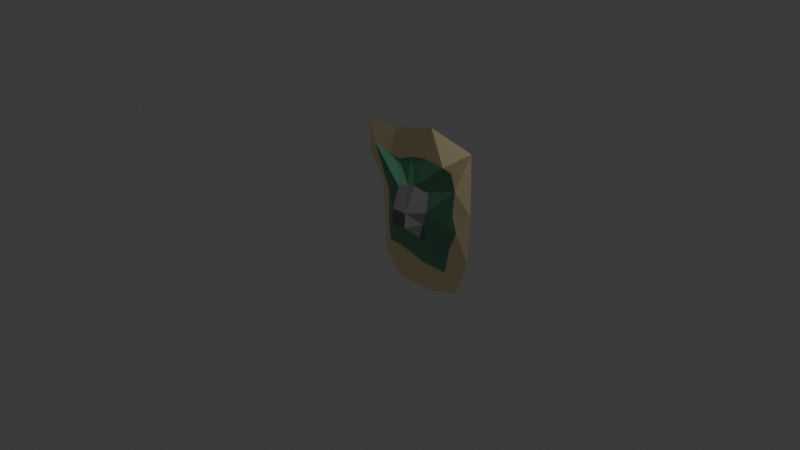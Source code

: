 # Source: island2.blend  (saved by Blender 4.4.32; exported with 4.5.12 LTS)
import bpy
from mathutils import Matrix  # noqa: F401  (used for matrix-valued properties, if any)

bpy.ops.wm.read_factory_settings(use_empty=True)
scene = bpy.context.scene
scene.name = 'Scene'

# ---- collections
col_collection = bpy.data.collections.new('Collection'); scene.collection.children.link(col_collection)

# ---- materials (node trees are filled in below, after node groups)
mat_beach = bpy.data.materials.new('Beach')
mat_beach.alpha_threshold = 0.0
mat_beach.roughness = 0.5
mat_beach.line_color = (0.0, 0.0, 0.0, 1.0)
mat_grass = bpy.data.materials.new('Grass')
mat_rock = bpy.data.materials.new('Rock')

# ---- material node trees
mat_beach.use_nodes = True; mat_beach.node_tree.nodes.clear()
_N = mat_beach.node_tree.nodes; _L = mat_beach.node_tree.links
n0 = _N.new('ShaderNodeOutputMaterial'); n0.name = 'Material Output'; n0.location = (300, 300)
n1 = _N.new('ShaderNodeBsdfPrincipled'); n1.name = 'Principled BSDF'; n1.location = (10, 300)
n1.inputs[0].default_value = (1.0, 0.8228, 0.4852, 1.0)
_L.new(n1.outputs[0], n0.inputs[0])
n0.is_active_output = True
mat_grass.use_nodes = True; mat_grass.node_tree.nodes.clear()
_N = mat_grass.node_tree.nodes; _L = mat_grass.node_tree.links
n0 = _N.new('ShaderNodeBsdfPrincipled'); n0.name = 'Principled BSDF'; n0.location = (10, 300)
n0.inputs[0].default_value = (0.1356, 0.3968, 0.2346, 1.0)
n1 = _N.new('ShaderNodeOutputMaterial'); n1.name = 'Material Output'; n1.location = (300, 300)
_L.new(n0.outputs[0], n1.inputs[0])
n1.is_active_output = True
mat_rock.use_nodes = True; mat_rock.node_tree.nodes.clear()
_N = mat_rock.node_tree.nodes; _L = mat_rock.node_tree.links
n0 = _N.new('ShaderNodeBsdfPrincipled'); n0.name = 'Principled BSDF'; n0.location = (10, 300)
n0.inputs[0].default_value = (0.1969, 0.1969, 0.1969, 1.0)
n1 = _N.new('ShaderNodeOutputMaterial'); n1.name = 'Material Output'; n1.location = (300, 300)
_L.new(n0.outputs[0], n1.inputs[0])
n1.is_active_output = True

# ---- world
world_world = bpy.data.worlds.new('World'); scene.world = world_world
world_world.use_nodes = True; world_world.node_tree.nodes.clear()
_N = world_world.node_tree.nodes; _L = world_world.node_tree.links
n0 = _N.new('ShaderNodeOutputWorld'); n0.name = 'World Output'; n0.location = (300, 300)
n1 = _N.new('ShaderNodeBackground'); n1.name = 'Background'; n1.location = (10, 300)
n1.inputs[0].default_value = (0.05088, 0.05088, 0.05088, 1.0)
_L.new(n1.outputs[0], n0.inputs[0])
n0.is_active_output = True
world_world.color = (0.05088, 0.05088, 0.05088)
world_world.sun_shadow_jitter_overblur = 0.0

# ---- cameras
cam_camera = bpy.data.cameras.new('Camera')
cam_camera.clip_end = 100.0
cam_camera.ortho_scale = 7.314

# ---- lights
light_light = bpy.data.lights.new('Light', 'POINT')
light_light.energy = 1000.0
light_light.shadow_soft_size = 0.1

# ---- meshes
me_cube = bpy.data.meshes.new('Cube')
me_cube.from_pydata([(0.07871, 0.04857, 0.1806), (0.1541, 0.1395, -0.102), (0.06691, -0.2667, 0.001277), (0.1541, -0.3985, -0.102), (-0.2141, 0.07349, 0.08519), (-0.3516, 0.1395, -0.102), (-0.2141, -0.2548, 0.01403), (-0.2758, -0.1647, -0.102), (-0.302, -0.91, -0.102), (-0.2555, -0.5095, -0.07073), (0.1039, -0.5877, -0.0683), (0.1541, -0.91, -0.102), (-0.7456, 0.411, -0.102), (-0.5467, 0.1169, -0.102), (-0.3802, -0.2737, -0.02346), (-0.3802, 0.1084, -0.0249), (-0.5138, -0.6591, -0.1062), (-0.405, -0.5018, -0.06508), (0.5245, 0.1084, -0.04059), (0.71, 0.1395, -0.102), (0.481, -0.2737, -0.05599), (0.6847, -0.3985, -0.102), (0.4038, -0.5877, -0.0666), (0.5392, -0.7996, -0.102), (0.1541, 0.9199, -0.102), (-0.3516, 0.781, -0.102), (0.1487, 0.6032, -0.03773), (-0.2555, 0.4798, -0.05242), (-0.629, 0.5492, -0.05978), (-0.7537, 0.7664, -0.102), (0.495, 0.5555, -0.04059), (0.6977, 0.8042, -0.102), (-0.1443, 0.2473, 0.06285), (-0.03909, -0.2236, 0.01426), (0.07871, -0.1097, 0.1904), (-0.2141, -0.07306, 0.08024), (-0.1022, 0.04857, 0.1806), (0.5639, -0.08265, -0.05599), (0.1887, -0.2895, -0.002049), (0.2396, 0.07349, 0.04187), (-0.07581, 0.5598, -0.05122), (0.4003, 0.5922, -0.0196), (0.5486, 0.3776, -0.04059), (0.06609, 0.3093, 0.0366), (0.2396, 0.2946, 0.01113), (-0.03909, 0.2946, 0.0366), (0.2007, -0.07306, 0.0468), (-0.1022, -0.1097, 0.183)], [], [(47, 6, 33), (8, 13, 7), (35, 15, 14), (1, 7, 5), (46, 20, 37), (1, 31, 19), (11, 9, 8), (3, 8, 7), (33, 9, 10), (3, 23, 11), (13, 17, 14), (13, 15, 12), (1, 25, 24), (9, 16, 8), (6, 17, 9), (7, 12, 5), (37, 20, 21), (21, 22, 23), (32, 27, 28), (10, 23, 22), (1, 21, 3), (40, 26, 24), (25, 28, 27), (41, 30, 31), (31, 30, 42), (43, 40, 45), (44, 30, 41), (5, 29, 25), (12, 28, 29), (43, 41, 26), (0, 44, 43), (39, 42, 44), (45, 27, 32), (36, 32, 4), (0, 45, 36), (39, 37, 18), (0, 46, 39), (34, 38, 46), (34, 33, 2), (0, 47, 34), (4, 47, 36), (20, 38, 22), (38, 2, 22), (2, 10, 22), (47, 35, 6), (8, 16, 13), (14, 6, 35), (35, 4, 15), (1, 3, 7), (46, 38, 20), (1, 24, 31), (11, 10, 9), (3, 11, 8), (10, 2, 33), (33, 6, 9), (3, 21, 23), (13, 16, 17), (13, 14, 15), (1, 5, 25), (9, 17, 16), (6, 14, 17), (7, 13, 12), (21, 19, 37), (19, 18, 37), (21, 20, 22), (28, 15, 4), (4, 32, 28), (10, 11, 23), (1, 19, 21), (24, 25, 40), (25, 27, 40), (25, 29, 28), (31, 24, 41), (24, 26, 41), (42, 18, 19), (19, 31, 42), (43, 26, 40), (44, 42, 30), (5, 12, 29), (12, 15, 28), (43, 44, 41), (0, 39, 44), (39, 18, 42), (45, 40, 27), (36, 45, 32), (0, 43, 45), (39, 46, 37), (0, 34, 46), (34, 2, 38), (34, 47, 33), (0, 36, 47), (4, 35, 47)])
me_cube.polygons.foreach_set('material_index', [2, 0, 1, 0, 1, 0, 0, 0, 1, 0, 0, 0, 0, 0, 1, 0, 0, 0, 1, 0, 0, 0, 0, 0, 0, 1, 1, 0, 0, 1, 2, 1, 1, 2, 2, 1, 2, 2, 2, 2, 2, 1, 1, 1, 2, 0, 1, 1, 0, 1, 0, 0, 0, 1, 1, 0, 0, 0, 0, 0, 1, 0, 0, 0, 0, 1, 1, 0, 0, 0, 0, 0, 0, 0, 0, 0, 1, 1, 0, 0, 1, 2, 1, 1, 2, 2, 1, 2, 2, 2, 2, 2])
_uv = me_cube.uv_layers.new(name='UVMap')
_uv.uv.foreach_set('vector', [0.75, 0.625, 0.875, 0.75, 0.75, 0.75, 0.125, 0.75, 0.125, 0.75, 0.125, 0.75, 0.875, 0.625, 0.875, 0.5, 0.875, 0.75, 0.375, 0.5, 0.125, 0.75, 0.125, 0.5, 0.625, 0.625, 0.625, 0.75, 0.625, 0.625, 0.375, 0.5, 0.375, 0.5, 0.375, 0.5, 0.375, 0.75, 0.625, 1.0, 0.375, 1.0, 0.375, 0.75, 0.125, 0.75, 0.125, 0.75, 0.75, 0.75, 0.875, 0.75, 0.625, 0.75, 0.375, 0.75, 0.375, 0.75, 0.375, 0.75, 0.375, 0.0, 0.625, 0.0, 0.625, 0.0, 0.375, 0.0, 0.625, 0.25, 0.375, 0.25, 0.375, 0.5, 0.125, 0.5, 0.375, 0.5, 0.625, 1.0, 0.375, 1.0, 0.375, 1.0, 0.875, 0.75, 0.875, 0.75, 0.875, 0.75, 0.125, 0.75, 0.125, 0.5, 0.125, 0.5, 0.625, 0.625, 0.625, 0.75, 0.375, 0.75, 0.375, 0.75, 0.625, 0.75, 0.375, 0.75, 0.875, 0.5, 0.875, 0.5, 0.875, 0.5, 0.625, 0.75, 0.375, 0.75, 0.625, 0.75, 0.375, 0.5, 0.375, 0.75, 0.375, 0.75, 0.625, 0.375, 0.625, 0.5, 0.375, 0.5, 0.375, 0.25, 0.625, 0.25, 0.625, 0.25, 0.625, 0.5, 0.625, 0.5, 0.375, 0.5, 0.375, 0.5, 0.625, 0.5, 0.625, 0.5, 0.625, 0.5, 0.75, 0.5, 0.75, 0.5, 0.625, 0.5, 0.625, 0.5, 0.625, 0.5, 0.125, 0.5, 0.125, 0.5, 0.125, 0.5, 0.375, 0.25, 0.625, 0.25, 0.375, 0.25, 0.625, 0.5, 0.625, 0.5, 0.625, 0.5, 0.625, 0.5, 0.625, 0.5, 0.625, 0.5, 0.625, 0.5, 0.625, 0.5, 0.625, 0.5, 0.75, 0.5, 0.875, 0.5, 0.875, 0.5, 0.75, 0.5, 0.875, 0.5, 0.875, 0.5, 0.625, 0.5, 0.75, 0.5, 0.75, 0.5, 0.625, 0.5, 0.625, 0.625, 0.625, 0.5, 0.625, 0.5, 0.625, 0.625, 0.625, 0.5, 0.625, 0.625, 0.625, 0.75, 0.625, 0.625, 0.625, 0.625, 0.75, 0.75, 0.625, 0.75, 0.625, 0.5, 0.75, 0.625, 0.625, 0.625, 0.875, 0.5, 0.75, 0.625, 0.75, 0.5, 0.625, 0.75, 0.625, 0.75, 0.625, 0.75, 0.625, 0.75, 0.625, 0.75, 0.625, 0.75, 0.625, 0.75, 0.625, 0.75, 0.625, 0.75, 0.75, 0.625, 0.875, 0.625, 0.875, 0.75, 0.125, 0.75, 0.125, 0.75, 0.125, 0.75, 0.875, 0.75, 0.875, 0.75, 0.875, 0.625, 0.875, 0.625, 0.875, 0.5, 0.875, 0.5, 0.375, 0.5, 0.375, 0.75, 0.125, 0.75, 0.625, 0.625, 0.625, 0.75, 0.625, 0.75, 0.375, 0.5, 0.375, 0.5, 0.375, 0.5, 0.375, 0.75, 0.625, 0.75, 0.625, 1.0, 0.375, 0.75, 0.375, 0.75, 0.125, 0.75, 0.625, 0.75, 0.625, 0.75, 0.75, 0.75, 0.75, 0.75, 0.875, 0.75, 0.875, 0.75, 0.375, 0.75, 0.375, 0.75, 0.375, 0.75, 0.375, 0.0, 0.375, 0.0, 0.625, 0.0, 0.375, 0.0, 0.625, 0.0, 0.625, 0.25, 0.375, 0.5, 0.125, 0.5, 0.125, 0.5, 0.625, 1.0, 0.625, 1.0, 0.375, 1.0, 0.875, 0.75, 0.875, 0.75, 0.875, 0.75, 0.125, 0.75, 0.125, 0.75, 0.125, 0.5, 0.375, 0.75, 0.375, 0.5, 0.625, 0.625, 0.375, 0.5, 0.625, 0.5, 0.625, 0.625, 0.375, 0.75, 0.625, 0.75, 0.625, 0.75, 0.875, 0.5, 0.875, 0.5, 0.875, 0.5, 0.875, 0.5, 0.875, 0.5, 0.875, 0.5, 0.625, 0.75, 0.375, 0.75, 0.375, 0.75, 0.375, 0.5, 0.375, 0.5, 0.375, 0.75, 0.375, 0.5, 0.375, 0.25, 0.625, 0.375, 0.375, 0.25, 0.625, 0.25, 0.625, 0.375, 0.375, 0.25, 0.375, 0.25, 0.625, 0.25, 0.375, 0.5, 0.375, 0.5, 0.625, 0.5, 0.375, 0.5, 0.625, 0.5, 0.625, 0.5, 0.625, 0.5, 0.625, 0.5, 0.375, 0.5, 0.375, 0.5, 0.375, 0.5, 0.625, 0.5, 0.625, 0.5, 0.625, 0.5, 0.75, 0.5, 0.625, 0.5, 0.625, 0.5, 0.625, 0.5, 0.125, 0.5, 0.125, 0.5, 0.125, 0.5, 0.375, 0.25, 0.625, 0.25, 0.625, 0.25, 0.625, 0.5, 0.625, 0.5, 0.625, 0.5, 0.625, 0.5, 0.625, 0.5, 0.625, 0.5, 0.625, 0.5, 0.625, 0.5, 0.625, 0.5, 0.75, 0.5, 0.75, 0.5, 0.875, 0.5, 0.75, 0.5, 0.75, 0.5, 0.875, 0.5, 0.625, 0.5, 0.625, 0.5, 0.75, 0.5, 0.625, 0.5, 0.625, 0.625, 0.625, 0.625, 0.625, 0.5, 0.625, 0.625, 0.625, 0.625, 0.625, 0.625, 0.625, 0.75, 0.625, 0.75, 0.625, 0.625, 0.75, 0.625, 0.75, 0.75, 0.625, 0.5, 0.75, 0.5, 0.75, 0.625, 0.875, 0.5, 0.875, 0.625, 0.75, 0.625])
me_cube.materials.append(mat_beach)
me_cube.materials.append(mat_grass)
me_cube.materials.append(mat_rock)
me_cube.use_mirror_vertex_groups = False
me_cube.update()

# ---- objects
ob_cube = bpy.data.objects.new('Cube', me_cube)
ob_light = bpy.data.objects.new('Light', light_light)
ob_camera = bpy.data.objects.new('Camera', cam_camera)

# ---- transforms, parenting, visibility, modifiers, constraints
ob_cube.location = (0.0, 0.1897, 0.02962)
ob_cube.rotation_euler = (1.571, -0.0, 0.0)
ob_cube.lock_rotations_4d = False
ob_cube.empty_display_type = 'ARROWS'
ob_cube.lineart.crease_threshold = 0.0
ob_light.location = (4.076, 1.005, 5.904)
ob_light.rotation_euler = (0.6503, 0.05522, 1.866)
ob_light.lock_rotations_4d = False
ob_light.empty_display_type = 'ARROWS'
ob_light.color = (0.0, 0.0, 0.0, 0.0)
ob_light.lineart.crease_threshold = 0.0
ob_camera.location = (7.359, -6.926, 4.958)
ob_camera.rotation_euler = (1.109, 0.0, 0.8149)
ob_camera.lock_rotations_4d = False
ob_camera.empty_display_type = 'ARROWS'
ob_camera.color = (0.0, 0.0, 0.0, 0.0)
ob_camera.display_type = 'WIRE'
ob_camera.lineart.crease_threshold = 0.0

# ---- collection membership
col_collection.objects.link(ob_cube)
col_collection.objects.link(ob_light)
col_collection.objects.link(ob_camera)

# ---- scene / render settings (as saved in the file)
scene.camera = ob_camera
scene.frame_start = 1; scene.frame_end = 250; scene.frame_set(0)
scene.render.engine = 'BLENDER_EEVEE_NEXT'
bpy.context.view_layer.update()
